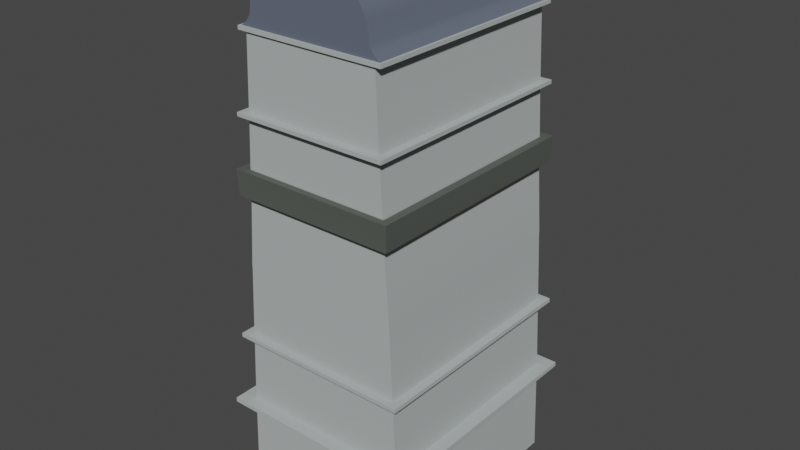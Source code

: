 # Source: paris_test_building_01_.blend  (saved by Blender 3.6.11; exported with 4.5.12 LTS)
import bpy
from mathutils import Matrix  # noqa: F401  (used for matrix-valued properties, if any)

bpy.ops.wm.read_factory_settings(use_empty=True)
scene = bpy.context.scene
scene.name = 'Scene'

# ---- collections
col_collection = bpy.data.collections.new('Collection'); scene.collection.children.link(col_collection)

# ---- materials (node trees are filled in below, after node groups)
mat_wall = bpy.data.materials.new('wall')
mat_wall.use_transparent_shadow = False
mat_roof = bpy.data.materials.new('roof')
mat_roof.use_transparent_shadow = False
mat_balcony = bpy.data.materials.new('balcony')
mat_balcony.use_transparent_shadow = False

# ---- node groups
ng_auto_smooth = bpy.data.node_groups.new('Auto Smooth', 'GeometryNodeTree')
_s = ng_auto_smooth.interface.new_socket(name='Geometry', in_out='OUTPUT', socket_type='NodeSocketGeometry')
_s = ng_auto_smooth.interface.new_socket(name='Geometry', in_out='INPUT', socket_type='NodeSocketGeometry')
_s = ng_auto_smooth.interface.new_socket(name='Angle', in_out='INPUT', socket_type='NodeSocketFloat')
_s.subtype = 'ANGLE'
_s.min_value = 0.0
_s.max_value = 3.142
ng_auto_smooth.is_modifier = True
_N = ng_auto_smooth.nodes; _L = ng_auto_smooth.links
n0 = _N.new('NodeGroupOutput'); n0.name = 'Group Output'; n0.location = (480, -100)
n1 = _N.new('NodeGroupInput'); n1.name = 'Group Input'; n1.location = (-420, -300)
n2 = _N.new('NodeGroupInput'); n2.name = 'Group Input.001'; n2.location = (-60, -100)
n3 = _N.new('GeometryNodeSetShadeSmooth'); n3.name = 'Set Shade Smooth'; n3.location = (120, -100)
n3.domain = 'EDGE'
n4 = _N.new('GeometryNodeSetShadeSmooth'); n4.name = 'Set Shade Smooth.001'; n4.location = (300, -100)
n5 = _N.new('GeometryNodeInputMeshEdgeAngle'); n5.name = 'Edge Angle'; n5.location = (-420, -220)
n6 = _N.new('GeometryNodeInputEdgeSmooth'); n6.name = 'Is Edge Smooth'; n6.location = (-60, -160)
n7 = _N.new('GeometryNodeInputShadeSmooth'); n7.name = 'Is Face Smooth'; n7.location = (-240, -340)
n8 = _N.new('FunctionNodeBooleanMath'); n8.name = 'Boolean Math'; n8.location = (-60, -220)
n9 = _N.new('FunctionNodeCompare'); n9.name = 'Compare'; n9.location = (-240, -180)
n9.operation = 'LESS_EQUAL'
_L.new(n5.outputs[0], n9.inputs[0])
_L.new(n4.outputs[0], n0.inputs[0])
_L.new(n1.outputs[1], n9.inputs[1])
_L.new(n9.outputs[0], n8.inputs[0])
_L.new(n7.outputs[0], n8.inputs[1])
_L.new(n2.outputs[0], n3.inputs[0])
_L.new(n6.outputs[0], n3.inputs[1])
_L.new(n3.outputs[0], n4.inputs[0])
_L.new(n8.outputs[0], n3.inputs[2])
n0.is_active_output = True

# ---- material node trees
mat_wall.use_nodes = True; mat_wall.node_tree.nodes.clear()
_N = mat_wall.node_tree.nodes; _L = mat_wall.node_tree.links
n0 = _N.new('ShaderNodeBsdfPrincipled'); n0.name = 'Principled BSDF'; n0.location = (10, 300)
n0.distribution = 'GGX'
n0.subsurface_method = 'RANDOM_WALK_SKIN'
n0.inputs[0].default_value = (0.4348, 0.4775, 0.4721, 1.0)
n0.inputs[2].default_value = 1.0
n0.inputs[3].default_value = 1.45
n0.inputs[27].default_value = (0.0, 0.0, 0.0, 1.0)
n0.inputs[28].default_value = 1.0
n1 = _N.new('ShaderNodeOutputMaterial'); n1.name = 'Material Output'; n1.location = (300, 300)
_L.new(n0.outputs[0], n1.inputs[0])
n1.is_active_output = True
mat_roof.use_nodes = True; mat_roof.node_tree.nodes.clear()
_N = mat_roof.node_tree.nodes; _L = mat_roof.node_tree.links
n0 = _N.new('ShaderNodeBsdfPrincipled'); n0.name = 'Principled BSDF'; n0.location = (10, 300)
n0.distribution = 'GGX'
n0.subsurface_method = 'RANDOM_WALK_SKIN'
n0.inputs[0].default_value = (0.117, 0.1377, 0.1845, 1.0)
n0.inputs[1].default_value = 0.02381
n0.inputs[2].default_value = 0.8413
n0.inputs[3].default_value = 1.45
n0.inputs[13].default_value = 0.3571
n0.inputs[20].default_value = 0.0
n0.inputs[27].default_value = (0.0, 0.0, 0.0, 1.0)
n0.inputs[28].default_value = 1.0
n1 = _N.new('ShaderNodeOutputMaterial'); n1.name = 'Material Output'; n1.location = (300, 300)
_L.new(n0.outputs[0], n1.inputs[0])
n1.is_active_output = True
mat_balcony.use_nodes = True; mat_balcony.node_tree.nodes.clear()
_N = mat_balcony.node_tree.nodes; _L = mat_balcony.node_tree.links
n0 = _N.new('ShaderNodeBsdfPrincipled'); n0.name = 'Principled BSDF'; n0.location = (10, 300)
n0.distribution = 'GGX'
n0.subsurface_method = 'RANDOM_WALK_SKIN'
n0.inputs[0].default_value = (0.1266, 0.1424, 0.1245, 1.0)
n0.inputs[1].default_value = 0.4524
n0.inputs[2].default_value = 0.746
n0.inputs[3].default_value = 1.45
n0.inputs[27].default_value = (0.0, 0.0, 0.0, 1.0)
n0.inputs[28].default_value = 1.0
n1 = _N.new('ShaderNodeOutputMaterial'); n1.name = 'Material Output'; n1.location = (300, 300)
_L.new(n0.outputs[0], n1.inputs[0])
n1.is_active_output = True

# ---- world
world_world = bpy.data.worlds.new('World'); scene.world = world_world
world_world.use_nodes = True; world_world.node_tree.nodes.clear()
_N = world_world.node_tree.nodes; _L = world_world.node_tree.links
n0 = _N.new('ShaderNodeOutputWorld'); n0.name = 'World Output'; n0.location = (300, 300)
n1 = _N.new('ShaderNodeBackground'); n1.name = 'Background'; n1.location = (10, 300)
n1.inputs[0].default_value = (0.05088, 0.05088, 0.05088, 1.0)
_L.new(n1.outputs[0], n0.inputs[0])
n0.is_active_output = True
world_world.color = (0.05088, 0.05088, 0.05088)
world_world.use_sun_shadow = False
world_world.sun_shadow_jitter_overblur = 0.0

# ---- meshes
me_cube_001 = bpy.data.meshes.new('Cube.001')
me_cube_001.from_pydata([(-1.139, -0.4, -1.0), (-0.9146, -0.4, 201.0), (-1.139, 0.4, -1.0), (-0.9146, 0.4, 201.0), (1.139, -0.4, -1.0), (0.9155, -0.4, 201.0), (1.139, 0.4, -1.0), (0.9155, 0.4, 201.0), (-1.096, -0.4, 39.4), (-1.096, 0.4, 39.4), (1.096, 0.4, 39.4), (1.096, -0.4, 39.4), (-1.096, -0.4, 41.32), (-1.096, 0.4, 41.32), (1.096, 0.4, 41.32), (1.096, -0.4, 41.32), (-1.268, 0.4473, 41.32), (-1.268, 0.4473, 39.4), (1.268, 0.4473, 41.32), (1.268, 0.4473, 39.4), (1.268, -0.4473, 41.32), (1.268, -0.4473, 39.4), (-1.268, -0.4473, 39.4), (-1.268, -0.4473, 41.32), (-1.05, -0.4, 73.26), (-1.005, -0.4, 105.2), (-0.9445, -0.4, 137.1), (-0.8934, -0.4, 169.1), (-0.8934, 0.4, 169.1), (-0.9445, 0.4, 137.1), (-1.005, 0.4, 105.2), (-1.05, 0.4, 73.26), (0.8945, 0.4, 169.1), (0.9456, 0.4, 137.1), (1.005, 0.4, 105.2), (1.05, 0.4, 73.26), (0.8945, -0.4, 169.1), (0.9456, -0.4, 137.1), (1.005, -0.4, 105.2), (1.05, -0.4, 73.26), (0.7586, -0.4, 213.4), (-0.7575, -0.4, 213.4), (-0.7575, 0.4, 213.4), (0.7586, 0.4, 213.4), (-1.051, 0.4, 71.5), (1.051, 0.4, 71.5), (1.051, -0.4, 71.5), (-1.051, -0.4, 71.5), (-1.005, -0.4, 103.3), (-1.005, 0.4, 103.3), (1.005, 0.4, 103.3), (1.005, -0.4, 103.3), (-0.9411, -0.4, 135.4), (-0.9411, 0.4, 135.4), (0.9413, 0.4, 135.4), (0.9413, -0.4, 135.4), (-0.8934, -0.4, 167.5), (-0.8934, 0.4, 167.5), (0.8945, 0.4, 167.5), (0.8945, -0.4, 167.5), (-0.8521, -0.4, 199.4), (-0.8521, 0.4, 199.4), (0.8532, 0.4, 199.4), (0.8532, -0.4, 199.4), (0.5791, -0.4, 225.1), (-0.578, 0.4, 225.1), (-0.578, -0.4, 225.1), (0.5791, 0.4, 225.1), (-0.9456, -0.4087, 199.4), (-0.9456, -0.4087, 201.0), (-0.9456, 0.4087, 201.0), (0.9466, 0.4087, 201.0), (0.9466, -0.4087, 201.0), (-1.16, -0.4267, 71.5), (-1.158, -0.4267, 73.26), (-1.038, -0.4234, 135.4), (-1.041, -0.4234, 137.1), (-0.9856, -0.4247, 167.5), (-0.9856, -0.4247, 169.1), (1.158, -0.4267, 73.26), (1.042, -0.4234, 137.1), (0.9868, -0.4247, 169.1), (1.158, 0.4267, 73.26), (1.042, 0.4234, 137.1), (0.9868, 0.4247, 169.1), (-1.158, 0.4267, 73.26), (-1.041, 0.4234, 137.1), (-0.9856, 0.4247, 169.1), (-1.16, 0.4267, 71.5), (1.16, 0.4267, 71.5), (1.16, -0.4267, 71.5), (-1.038, 0.4234, 135.4), (1.039, 0.4234, 135.4), (1.039, -0.4234, 135.4), (-0.9856, 0.4247, 167.5), (0.9868, 0.4247, 167.5), (0.9868, -0.4247, 167.5), (-0.9456, 0.4087, 199.4), (0.9466, 0.4087, 199.4), (0.9466, -0.4087, 199.4), (0.1647, 0.4, -1.0), (-0.1664, 0.4, -1.0), (-0.1515, 0.4, 201.0), (0.1454, 0.4, 201.0), (-0.1664, -0.4, -1.0), (0.1647, -0.4, -1.0), (0.1454, -0.4, 201.0), (-0.1422, -0.4, 201.0), (0.1585, -0.4, 39.4), (-0.1602, -0.4, 39.4), (-0.1602, 0.4, 39.4), (0.1585, 0.4, 39.4), (0.1585, -0.4, 41.32), (-0.1602, -0.4, 41.32), (-0.1602, 0.4, 41.32), (0.1585, 0.4, 41.32), (0.1984, -0.4473, 39.4), (-0.2002, -0.4473, 39.4), (-0.2002, 0.4473, 39.4), (0.1984, 0.4473, 39.4), (0.1984, -0.4473, 41.32), (-0.2002, -0.4473, 41.32), (-0.2002, 0.4473, 41.32), (0.1984, 0.4473, 41.32), (0.1517, -0.4, 73.26), (-0.1534, -0.4, 73.26), (0.1464, -0.4, 105.2), (-0.1481, -0.4, 105.2), (0.1407, -0.4, 137.1), (-0.1376, -0.4, 137.1), (0.1314, -0.4, 169.1), (-0.1285, -0.4, 169.1), (-0.1534, 0.4, 73.26), (0.1517, 0.4, 73.26), (-0.1481, 0.4, 105.2), (0.1464, 0.4, 105.2), (-0.1376, 0.4, 137.1), (0.1407, 0.4, 137.1), (-0.1285, 0.4, 169.1), (0.1314, 0.4, 169.1), (-0.09996, 0.4, 230.8), (0.1029, 0.4, 230.8), (0.1029, -0.4, 230.8), (-0.09996, -0.4, 230.8), (-0.1237, 0.4, 213.4), (0.1267, 0.4, 213.4), (0.1267, -0.4, 213.4), (-0.1237, -0.4, 213.4), (-0.1537, 0.4, 71.5), (0.152, 0.4, 71.5), (0.152, -0.4, 71.5), (-0.1537, -0.4, 71.5), (-0.1481, 0.4, 103.3), (0.1464, 0.4, 103.3), (0.1464, -0.4, 103.3), (-0.1481, -0.4, 103.3), (-0.1375, 0.4, 135.4), (0.1369, 0.4, 135.4), (0.1369, -0.4, 135.4), (-0.1375, -0.4, 135.4), (-0.1285, 0.4, 167.5), (0.1314, 0.4, 167.5), (0.1314, -0.4, 167.5), (-0.1285, -0.4, 167.5), (0.1254, -0.4, 199.4), (-0.1225, -0.4, 199.4), (-0.1225, 0.4, 199.4), (0.1335, 0.4, 199.4), (-0.1125, 0.4, 225.1), (0.1155, 0.4, 225.1), (0.1155, -0.4, 225.1), (-0.1125, -0.4, 225.1), (-0.1471, 0.4087, 201.0), (0.1502, 0.4087, 201.0), (0.1502, -0.4087, 201.0), (-0.1471, -0.4087, 201.0), (0.181, -0.4267, 73.26), (-0.1828, -0.4267, 73.26), (0.1633, -0.4234, 137.1), (-0.1639, -0.4234, 137.1), (0.1566, -0.4247, 169.1), (-0.1532, -0.4247, 169.1), (-0.1828, 0.4267, 73.26), (0.181, 0.4267, 73.26), (-0.1639, 0.4234, 137.1), (0.1633, 0.4234, 137.1), (-0.1532, 0.4247, 169.1), (0.1566, 0.4247, 169.1), (-0.1832, 0.4267, 71.5), (0.1813, 0.4267, 71.5), (0.1813, -0.4267, 71.5), (-0.1832, -0.4267, 71.5), (-0.1639, 0.4234, 135.4), (0.1633, 0.4234, 135.4), (0.1633, -0.4234, 135.4), (-0.1639, -0.4234, 135.4), (-0.1532, 0.4247, 167.5), (0.1566, 0.4247, 167.5), (0.1566, -0.4247, 167.5), (-0.1532, -0.4247, 167.5), (0.1502, -0.4087, 199.4), (-0.1471, -0.4087, 199.4), (-0.1471, 0.4087, 199.4), (0.1502, 0.4087, 199.4), (-0.1366, -0.4038, 146.3), (-0.9518, -0.4038, 146.3), (0.953, 0.4038, 146.3), (0.953, -0.4038, 146.3), (0.1403, 0.4038, 146.3), (-0.9888, 0.4038, 146.3), (-1.074, 0.4274, 146.3), (1.051, 0.4274, 146.3), (-0.163, -0.4274, 146.3), (-1.05, -0.4274, 146.3), (1.051, -0.4274, 146.3), (0.1672, 0.4274, 146.3), (0.1403, -0.4038, 146.3), (-0.1443, 0.4038, 146.3), (0.1672, -0.4274, 146.3), (-0.1687, 0.4274, 146.3), (-1.139, 0.0, -1.0), (-0.9146, 1.776e-15, 201.0), (1.139, 0.0, -1.0), (0.9155, -5.96e-08, 201.0), (1.096, 0.0, 39.4), (-1.096, 0.0, 39.4), (1.096, 0.0, 41.32), (-1.096, 0.0, 41.32), (1.268, -1.404e-11, 39.4), (-1.268, -1.404e-11, 39.4), (1.268, -1.404e-11, 41.32), (-1.268, -1.404e-11, 41.32), (1.05, 0.0, 73.26), (1.005, 0.0, 105.2), (0.9456, -3.322e-08, 137.1), (0.8945, -5.96e-08, 169.1), (-1.05, 0.0, 73.26), (-1.005, 0.0, 105.2), (-0.9445, 0.0, 137.1), (-0.8934, 5.329e-15, 169.1), (-0.7575, 5.329e-15, 213.4), (0.7586, -5.96e-08, 213.4), (-1.051, 0.0, 71.5), (1.051, 0.0, 71.5), (-1.005, 0.0, 103.3), (1.005, 0.0, 103.3), (-0.9411, 0.0, 135.4), (0.9413, 0.0, 135.4), (-0.8934, 5.329e-15, 167.5), (0.8945, -5.96e-08, 167.5), (0.8532, -5.96e-08, 199.4), (-0.8521, 5.329e-15, 199.4), (-0.578, 5.329e-15, 225.1), (0.5791, -5.96e-08, 225.1), (-0.9456, 1.192e-07, 201.0), (0.9466, 1.776e-15, 201.0), (1.158, -1.776e-15, 73.26), (1.042, -1.776e-15, 137.1), (0.9868, 1.776e-15, 169.1), (-1.158, -1.776e-15, 73.26), (-1.041, -1.776e-15, 137.1), (-0.9856, 1.192e-07, 169.1), (-1.16, -1.776e-15, 71.5), (1.16, -1.776e-15, 71.5), (-1.038, -1.776e-15, 135.4), (1.039, -1.776e-15, 135.4), (-0.9856, 1.192e-07, 167.5), (0.9868, 1.776e-15, 167.5), (0.9466, 1.776e-15, 199.4), (-0.9456, 1.192e-07, 199.4), (0.1029, -5.96e-08, 230.8), (-0.09996, -5.96e-08, 230.8), (-0.1664, -1.776e-15, -1.0), (0.1647, -1.776e-15, -1.0), (0.953, -9.379e-09, 146.3), (-0.9703, 0.0, 146.3), (1.051, -1.776e-15, 146.3), (-1.062, -1.776e-15, 146.3), (-0.8348, -0.4, 203.2), (0.8359, 0.4, 203.2), (0.8359, -0.4, 203.2), (-0.8348, 0.4, 203.2), (-0.123, -0.4, 203.2), (0.1259, -0.4, 203.2), (0.1259, 0.4, 203.2), (-0.123, 0.4, 203.2), (0.8359, -5.96e-08, 203.2), (-0.8348, 5.329e-15, 203.2), (0.7929, -0.4, 205.6), (-0.7918, 0.4, 205.6), (-0.1191, -0.4, 205.6), (0.122, -0.4, 205.6), (0.122, 0.4, 205.6), (-0.1191, 0.4, 205.6), (0.7929, -5.96e-08, 205.6), (-0.7918, 5.329e-15, 205.6), (-0.7918, -0.4, 205.6), (0.7929, 0.4, 205.6)], [], [(158, 55, 93, 194), (164, 63, 99, 200), (128, 129, 204, 216), (273, 222, 4, 105), (66, 171, 143), (104, 109, 8, 0), (222, 224, 11, 4), (100, 111, 10, 6), (220, 225, 9, 2), (113, 12, 23, 121), (115, 14, 18, 123), (224, 10, 19, 228), (225, 8, 22, 229), (117, 121, 23, 22), (228, 230, 20, 21), (119, 123, 18, 19), (229, 231, 16, 17), (110, 9, 17, 118), (227, 13, 16, 231), (108, 11, 21, 116), (226, 15, 20, 230), (247, 54, 92, 265), (156, 53, 91, 192), (150, 46, 90, 190), (103, 7, 71, 173), (236, 31, 85, 259), (246, 52, 75, 264), (243, 45, 89, 263), (139, 32, 84, 187), (148, 44, 88, 188), (234, 37, 207, 274), (162, 59, 96, 198), (242, 47, 73, 262), (221, 3, 70, 254), (295, 296, 41, 240), (294, 297, 43, 241), (293, 289, 42, 144), (291, 288, 40, 146), (227, 242, 44, 13), (115, 149, 45, 14), (226, 243, 46, 15), (113, 151, 47, 12), (236, 244, 49, 31), (133, 153, 50, 35), (232, 245, 51, 39), (125, 155, 48, 24), (237, 246, 53, 30), (135, 157, 54, 34), (233, 247, 55, 38), (127, 159, 52, 25), (238, 248, 57, 29), (137, 161, 58, 33), (234, 249, 59, 37), (129, 163, 56, 26), (131, 165, 60, 27), (235, 250, 63, 36), (139, 167, 62, 32), (239, 251, 61, 28), (240, 41, 66, 252), (241, 43, 67, 253), (144, 42, 65, 168), (146, 40, 64, 170), (269, 254, 70, 97), (203, 173, 71, 98), (268, 255, 72, 99), (201, 175, 69, 68), (191, 177, 74, 73), (195, 179, 76, 75), (199, 181, 78, 77), (263, 256, 79, 90), (265, 257, 80, 93), (267, 258, 81, 96), (189, 183, 82, 89), (193, 185, 83, 92), (197, 187, 84, 95), (262, 259, 85, 88), (264, 260, 86, 91), (266, 261, 87, 94), (239, 28, 87, 261), (223, 5, 72, 255), (250, 62, 98, 268), (29, 136, 217, 209), (166, 61, 97, 202), (131, 27, 78, 181), (251, 60, 68, 269), (232, 39, 79, 256), (107, 1, 69, 175), (126, 154, 51, 38), (76, 179, 212, 213), (248, 56, 77, 266), (25, 48, 155, 127), (235, 36, 81, 258), (160, 57, 94, 196), (249, 58, 95, 267), (58, 161, 197, 95), (161, 160, 196, 197), (127, 155, 154, 126), (135, 153, 152, 134), (5, 106, 174, 72), (106, 107, 175, 174), (36, 130, 180, 81), (130, 131, 181, 180), (62, 167, 203, 98), (167, 166, 202, 203), (37, 128, 216, 207), (179, 178, 218, 212), (94, 87, 186, 196), (196, 186, 187, 197), (91, 86, 184, 192), (192, 184, 185, 193), (34, 50, 153, 135), (88, 85, 182, 188), (188, 182, 183, 189), (96, 81, 180, 198), (198, 180, 181, 199), (93, 80, 178, 194), (194, 178, 179, 195), (134, 152, 49, 30), (90, 79, 176, 190), (190, 176, 177, 191), (99, 72, 174, 200), (200, 174, 175, 201), (97, 70, 172, 202), (202, 172, 173, 203), (41, 147, 171, 66), (147, 146, 170, 171), (43, 145, 169, 67), (145, 144, 168, 169), (28, 61, 166, 138), (138, 166, 167, 139), (36, 63, 164, 130), (130, 164, 165, 131), (37, 59, 162, 128), (128, 162, 163, 129), (29, 57, 160, 136), (136, 160, 161, 137), (38, 55, 158, 126), (126, 158, 159, 127), (30, 53, 156, 134), (134, 156, 157, 135), (39, 51, 154, 124), (124, 154, 155, 125), (31, 49, 152, 132), (132, 152, 153, 133), (15, 46, 150, 112), (112, 150, 151, 113), (13, 44, 148, 114), (114, 148, 149, 115), (296, 290, 147, 41), (290, 291, 146, 147), (297, 292, 145, 43), (292, 293, 144, 145), (169, 168, 140, 141), (270, 271, 143, 142), (233, 245, 50, 34), (56, 163, 199, 77), (163, 162, 198, 199), (83, 185, 215, 211), (178, 80, 214, 218), (45, 149, 189, 89), (149, 148, 188, 189), (28, 138, 186, 87), (138, 139, 187, 186), (3, 102, 172, 70), (102, 103, 173, 172), (47, 151, 191, 73), (151, 150, 190, 191), (54, 157, 193, 92), (157, 156, 192, 193), (8, 109, 117, 22), (109, 108, 116, 117), (10, 111, 119, 19), (111, 110, 118, 119), (17, 16, 122, 118), (118, 122, 123, 119), (21, 20, 120, 116), (116, 120, 121, 117), (13, 114, 122, 16), (114, 115, 123, 122), (15, 112, 120, 20), (112, 113, 121, 120), (2, 9, 110, 101), (101, 110, 111, 100), (4, 11, 108, 105), (105, 108, 109, 104), (171, 170, 142, 143), (220, 272, 104, 0), (272, 273, 105, 104), (60, 165, 201, 68), (165, 164, 200, 201), (237, 244, 48, 25), (52, 159, 195, 75), (159, 158, 194, 195), (275, 209, 210, 277), (208, 206, 211, 215), (204, 205, 213, 212), (274, 207, 214, 276), (207, 216, 218, 214), (216, 204, 212, 218), (209, 217, 219, 210), (217, 208, 215, 219), (238, 29, 209, 275), (136, 137, 208, 217), (260, 76, 213, 277), (257, 83, 211, 276), (184, 86, 210, 219), (129, 26, 205, 204), (137, 33, 206, 208), (185, 184, 219, 215), (80, 257, 276, 214), (86, 260, 277, 210), (26, 238, 275, 205), (206, 274, 276, 211), (205, 275, 277, 213), (30, 49, 244, 237), (101, 100, 273, 272), (2, 101, 272, 220), (38, 51, 245, 233), (141, 140, 271, 270), (59, 249, 267, 96), (32, 235, 258, 84), (57, 248, 266, 94), (35, 232, 256, 82), (61, 251, 269, 97), (63, 250, 268, 99), (7, 223, 255, 71), (27, 239, 261, 78), (77, 78, 261, 266), (75, 76, 260, 264), (73, 74, 259, 262), (95, 84, 258, 267), (92, 83, 257, 265), (89, 82, 256, 263), (98, 71, 255, 268), (68, 69, 254, 269), (40, 241, 253, 64), (42, 240, 252, 65), (27, 60, 251, 239), (32, 62, 250, 235), (33, 58, 249, 234), (26, 56, 248, 238), (34, 54, 247, 233), (25, 52, 246, 237), (35, 50, 245, 232), (24, 48, 244, 236), (14, 45, 243, 226), (12, 47, 242, 227), (288, 294, 241, 40), (289, 295, 240, 42), (1, 221, 254, 69), (44, 242, 262, 88), (33, 234, 274, 206), (46, 243, 263, 90), (53, 246, 264, 91), (24, 236, 259, 74), (55, 247, 265, 93), (14, 226, 230, 18), (12, 227, 231, 23), (22, 23, 231, 229), (19, 18, 230, 228), (9, 225, 229, 17), (11, 224, 228, 21), (0, 8, 225, 220), (6, 10, 224, 222), (100, 6, 222, 273), (170, 64, 142), (67, 169, 141), (168, 65, 140), (252, 271, 140, 65), (271, 252, 66, 143), (64, 253, 270, 142), (253, 67, 141, 270), (3, 221, 287, 281), (5, 223, 286, 280), (103, 102, 285, 284), (7, 103, 284, 279), (107, 106, 283, 282), (1, 107, 282, 278), (106, 5, 280, 283), (102, 3, 281, 285), (223, 7, 279, 286), (221, 1, 278, 287), (281, 287, 295, 289), (280, 286, 294, 288), (284, 285, 293, 292), (279, 284, 292, 297), (282, 283, 291, 290), (278, 282, 290, 296), (283, 280, 288, 291), (285, 281, 289, 293), (286, 279, 297, 294), (287, 278, 296, 295), (35, 82, 183, 133), (133, 183, 182, 132), (85, 31, 132, 182), (125, 177, 176, 124), (74, 177, 125, 24), (79, 39, 124, 176)])
me_cube_001.polygons.foreach_set('use_smooth', [True] * 298)
me_cube_001.polygons.foreach_set('material_index', [2, 0, 2, 0, 1, 0, 0, 0, 0, 0, 0, 0, 0, 0, 0, 0, 0, 0, 0, 0, 0, 2, 2, 0, 0, 0, 2, 0, 0, 0, 2, 0, 0, 0, 1, 1, 1, 1, 0, 0, 0, 0, 0, 0, 0, 0, 0, 0, 0, 0, 0, 0, 0, 0, 0, 0, 0, 0, 1, 1, 1, 1, 0, 0, 0, 0, 0, 2, 0, 0, 2, 0, 0, 2, 0, 0, 2, 0, 0, 0, 0, 2, 0, 0, 0, 0, 0, 0, 2, 0, 0, 0, 0, 0, 0, 0, 0, 0, 0, 0, 0, 0, 0, 0, 2, 2, 0, 0, 2, 2, 0, 0, 0, 0, 0, 2, 2, 0, 0, 0, 0, 0, 0, 0, 1, 1, 1, 1, 0, 0, 0, 0, 0, 0, 0, 0, 0, 0, 0, 0, 0, 0, 0, 0, 0, 0, 0, 0, 1, 1, 1, 1, 1, 1, 0, 0, 0, 2, 2, 0, 0, 0, 0, 0, 0, 0, 0, 2, 2, 0, 0, 0, 0, 0, 0, 0, 0, 0, 0, 0, 0, 0, 0, 0, 0, 1, 0, 0, 0, 0, 0, 2, 2, 2, 2, 2, 2, 2, 2, 2, 2, 2, 2, 2, 2, 2, 2, 2, 2, 2, 2, 2, 2, 2, 0, 0, 0, 0, 1, 0, 0, 0, 0, 0, 0, 0, 0, 0, 2, 0, 0, 2, 0, 0, 0, 1, 1, 0, 0, 0, 0, 0, 0, 0, 0, 0, 0, 1, 1, 0, 0, 2, 0, 2, 0, 2, 0, 0, 0, 0, 0, 0, 0, 0, 0, 1, 1, 1, 1, 1, 1, 1, 1, 1, 1, 1, 1, 1, 1, 1, 1, 1, 1, 1, 1, 1, 1, 1, 1, 1, 1, 1, 0, 0, 0, 0, 0, 0])
_uv = me_cube_001.uv_layers.new(name='UVMap')
_uv.uv.foreach_set('vector', [0.5469, 0.8333, 0.5469, 0.75, 0.5469, 0.75, 0.5469, 0.8333, 0.6231, 0.8333, 0.6231, 0.75, 0.6231, 0.75, 0.6231, 0.8333, 0.549, 0.8333, 0.549, 0.9167, 0.549, 0.9167, 0.549, 0.8333, 0.2917, 0.625, 0.375, 0.625, 0.375, 0.75, 0.2917, 0.75, 0.625, 1.0, 0.625, 0.9167, 0.625, 0.9167, 0.375, 0.9167, 0.425, 0.9167, 0.425, 1.0, 0.375, 1.0, 0.375, 0.625, 0.425, 0.625, 0.425, 0.75, 0.375, 0.75, 0.375, 0.4167, 0.425, 0.4167, 0.425, 0.5, 0.375, 0.5, 0.375, 0.125, 0.425, 0.125, 0.425, 0.25, 0.375, 0.25, 0.435, 0.9167, 0.435, 1.0, 0.435, 1.0, 0.435, 0.9167, 0.435, 0.4167, 0.435, 0.5, 0.435, 0.5, 0.435, 0.4167, 0.425, 0.625, 0.425, 0.5, 0.425, 0.5, 0.425, 0.625, 0.425, 0.125, 0.425, 0.0, 0.425, 0.0, 0.425, 0.125, 0.425, 0.9167, 0.435, 0.9167, 0.435, 1.0, 0.425, 1.0, 0.425, 0.625, 0.435, 0.625, 0.435, 0.75, 0.425, 0.75, 0.425, 0.4167, 0.435, 0.4167, 0.435, 0.5, 0.425, 0.5, 0.425, 0.125, 0.435, 0.125, 0.435, 0.25, 0.425, 0.25, 0.425, 0.3333, 0.425, 0.25, 0.425, 0.25, 0.425, 0.3333, 0.435, 0.125, 0.435, 0.25, 0.435, 0.25, 0.435, 0.125, 0.425, 0.8333, 0.425, 0.75, 0.425, 0.75, 0.425, 0.8333, 0.435, 0.625, 0.435, 0.75, 0.435, 0.75, 0.435, 0.625, 0.5469, 0.625, 0.5469, 0.5, 0.5469, 0.5, 0.5469, 0.625, 0.5469, 0.3333, 0.5469, 0.25, 0.5469, 0.25, 0.5469, 0.3333, 0.4709, 0.8333, 0.4709, 0.75, 0.4709, 0.75, 0.4709, 0.8333, 0.625, 0.4167, 0.625, 0.5, 0.625, 0.5, 0.625, 0.4167, 0.473, 0.125, 0.473, 0.25, 0.473, 0.25, 0.473, 0.125, 0.5469, 0.125, 0.5469, 0.0, 0.5469, 0.0, 0.5469, 0.125, 0.4709, 0.625, 0.4709, 0.5, 0.4709, 0.5, 0.4709, 0.625, 0.587, 0.4167, 0.587, 0.5, 0.587, 0.5, 0.587, 0.4167, 0.4709, 0.3333, 0.4709, 0.25, 0.4709, 0.25, 0.4709, 0.3333, 0.549, 0.625, 0.549, 0.75, 0.549, 0.75, 0.549, 0.625, 0.5851, 0.8333, 0.5851, 0.75, 0.5851, 0.75, 0.5851, 0.8333, 0.4709, 0.125, 0.4709, 0.0, 0.4709, 0.0, 0.4709, 0.125, 0.625, 0.125, 0.625, 0.25, 0.625, 0.25, 0.625, 0.125, 0.625, 0.125, 0.625, 0.0, 0.625, 0.0, 0.625, 0.125, 0.625, 0.625, 0.625, 0.5, 0.625, 0.5, 0.625, 0.625, 0.625, 0.3333, 0.625, 0.25, 0.625, 0.25, 0.625, 0.3333, 0.625, 0.8333, 0.625, 0.75, 0.625, 0.75, 0.625, 0.8333, 0.435, 0.125, 0.4709, 0.125, 0.4709, 0.25, 0.435, 0.25, 0.435, 0.4167, 0.4709, 0.4167, 0.4709, 0.5, 0.435, 0.5, 0.435, 0.625, 0.4709, 0.625, 0.4709, 0.75, 0.435, 0.75, 0.435, 0.9167, 0.4709, 0.9167, 0.4709, 1.0, 0.435, 1.0, 0.473, 0.125, 0.5087, 0.125, 0.5087, 0.25, 0.473, 0.25, 0.473, 0.4167, 0.5087, 0.4167, 0.5087, 0.5, 0.473, 0.5, 0.473, 0.625, 0.5087, 0.625, 0.5087, 0.75, 0.473, 0.75, 0.473, 0.9167, 0.5087, 0.9167, 0.5087, 1.0, 0.473, 1.0, 0.511, 0.125, 0.5469, 0.125, 0.5469, 0.25, 0.511, 0.25, 0.511, 0.4167, 0.5469, 0.4167, 0.5469, 0.5, 0.511, 0.5, 0.511, 0.625, 0.5469, 0.625, 0.5469, 0.75, 0.511, 0.75, 0.511, 0.9167, 0.5469, 0.9167, 0.5469, 1.0, 0.511, 1.0, 0.549, 0.125, 0.5851, 0.125, 0.5851, 0.25, 0.549, 0.25, 0.549, 0.4167, 0.5851, 0.4167, 0.5851, 0.5, 0.549, 0.5, 0.549, 0.625, 0.5851, 0.625, 0.5851, 0.75, 0.549, 0.75, 0.549, 0.9167, 0.5851, 0.9167, 0.5851, 1.0, 0.549, 1.0, 0.587, 0.9167, 0.6231, 0.9167, 0.6231, 1.0, 0.587, 1.0, 0.587, 0.625, 0.6231, 0.625, 0.6231, 0.75, 0.587, 0.75, 0.587, 0.4167, 0.6231, 0.4167, 0.6231, 0.5, 0.587, 0.5, 0.587, 0.125, 0.6231, 0.125, 0.6231, 0.25, 0.587, 0.25, 0.625, 0.125, 0.625, 0.0, 0.625, 0.0, 0.625, 0.125, 0.625, 0.625, 0.625, 0.5, 0.625, 0.5, 0.625, 0.625, 0.625, 0.3333, 0.625, 0.25, 0.625, 0.25, 0.625, 0.3333, 0.625, 0.8333, 0.625, 0.75, 0.625, 0.75, 0.625, 0.8333, 0.6231, 0.125, 0.625, 0.125, 0.625, 0.25, 0.6231, 0.25, 0.6231, 0.4167, 0.625, 0.4167, 0.625, 0.5, 0.6231, 0.5, 0.6231, 0.625, 0.625, 0.625, 0.625, 0.75, 0.6231, 0.75, 0.6231, 0.9167, 0.625, 0.9167, 0.625, 1.0, 0.6231, 1.0, 0.4709, 0.9167, 0.473, 0.9167, 0.473, 1.0, 0.4709, 1.0, 0.5469, 0.9167, 0.549, 0.9167, 0.549, 1.0, 0.5469, 1.0, 0.5851, 0.9167, 0.587, 0.9167, 0.587, 1.0, 0.5851, 1.0, 0.4709, 0.625, 0.473, 0.625, 0.473, 0.75, 0.4709, 0.75, 0.5469, 0.625, 0.549, 0.625, 0.549, 0.75, 0.5469, 0.75, 0.5851, 0.625, 0.587, 0.625, 0.587, 0.75, 0.5851, 0.75, 0.4709, 0.4167, 0.473, 0.4167, 0.473, 0.5, 0.4709, 0.5, 0.5469, 0.4167, 0.549, 0.4167, 0.549, 0.5, 0.5469, 0.5, 0.5851, 0.4167, 0.587, 0.4167, 0.587, 0.5, 0.5851, 0.5, 0.4709, 0.125, 0.473, 0.125, 0.473, 0.25, 0.4709, 0.25, 0.5469, 0.125, 0.549, 0.125, 0.549, 0.25, 0.5469, 0.25, 0.5851, 0.125, 0.587, 0.125, 0.587, 0.25, 0.5851, 0.25, 0.587, 0.125, 0.587, 0.25, 0.587, 0.25, 0.587, 0.125, 0.625, 0.625, 0.625, 0.75, 0.625, 0.75, 0.625, 0.625, 0.6231, 0.625, 0.6231, 0.5, 0.6231, 0.5, 0.6231, 0.625, 0.549, 0.25, 0.549, 0.3333, 0.549, 0.3333, 0.549, 0.25, 0.6231, 0.3333, 0.6231, 0.25, 0.6231, 0.25, 0.6231, 0.3333, 0.587, 0.9167, 0.587, 1.0, 0.587, 1.0, 0.587, 0.9167, 0.6231, 0.125, 0.6231, 0.0, 0.6231, 0.0, 0.6231, 0.125, 0.473, 0.625, 0.473, 0.75, 0.473, 0.75, 0.473, 0.625, 0.625, 0.9167, 0.625, 1.0, 0.625, 1.0, 0.625, 0.9167, 0.511, 0.8333, 0.5087, 0.8333, 0.5087, 0.75, 0.511, 0.75, 0.549, 1.0, 0.549, 0.9167, 0.549, 0.9167, 0.549, 1.0, 0.5851, 0.125, 0.5851, 0.0, 0.5851, 0.0, 0.5851, 0.125, 0.511, 0.0, 0.5087, 0.0, 0.5087, 0.9167, 0.511, 0.9167, 0.587, 0.625, 0.587, 0.75, 0.587, 0.75, 0.587, 0.625, 0.5851, 0.3333, 0.5851, 0.25, 0.5851, 0.25, 0.5851, 0.3333, 0.5851, 0.625, 0.5851, 0.5, 0.5851, 0.5, 0.5851, 0.625, 0.5851, 0.5, 0.5851, 0.4167, 0.5851, 0.4167, 0.5851, 0.5, 0.5851, 0.4167, 0.5851, 0.3333, 0.5851, 0.3333, 0.5851, 0.4167, 0.511, 0.9167, 0.5087, 0.9167, 0.5087, 0.8333, 0.511, 0.8333, 0.511, 0.4167, 0.5087, 0.4167, 0.5087, 0.3333, 0.511, 0.3333, 0.625, 0.75, 0.625, 0.8333, 0.625, 0.8333, 0.625, 0.75, 0.625, 0.8333, 0.625, 0.9167, 0.625, 0.9167, 0.625, 0.8333, 0.587, 0.75, 0.587, 0.8333, 0.587, 0.8333, 0.587, 0.75, 0.587, 0.8333, 0.587, 0.9167, 0.587, 0.9167, 0.587, 0.8333, 0.6231, 0.5, 0.6231, 0.4167, 0.6231, 0.4167, 0.6231, 0.5, 0.6231, 0.4167, 0.6231, 0.3333, 0.6231, 0.3333, 0.6231, 0.4167, 0.549, 0.75, 0.549, 0.8333, 0.549, 0.8333, 0.549, 0.75, 0.549, 0.9167, 0.549, 0.8333, 0.549, 0.8333, 0.549, 0.9167, 0.5851, 0.25, 0.587, 0.25, 0.587, 0.3333, 0.5851, 0.3333, 0.5851, 0.3333, 0.587, 0.3333, 0.587, 0.4167, 0.5851, 0.4167, 0.5469, 0.25, 0.549, 0.25, 0.549, 0.3333, 0.5469, 0.3333, 0.5469, 0.3333, 0.549, 0.3333, 0.549, 0.4167, 0.5469, 0.4167, 0.511, 0.5, 0.5087, 0.5, 0.5087, 0.4167, 0.511, 0.4167, 0.4709, 0.25, 0.473, 0.25, 0.473, 0.3333, 0.4709, 0.3333, 0.4709, 0.3333, 0.473, 0.3333, 0.473, 0.4167, 0.4709, 0.4167, 0.5851, 0.75, 0.587, 0.75, 0.587, 0.8333, 0.5851, 0.8333, 0.5851, 0.8333, 0.587, 0.8333, 0.587, 0.9167, 0.5851, 0.9167, 0.5469, 0.75, 0.549, 0.75, 0.549, 0.8333, 0.5469, 0.8333, 0.5469, 0.8333, 0.549, 0.8333, 0.549, 0.9167, 0.5469, 0.9167, 0.511, 0.3333, 0.5087, 0.3333, 0.5087, 0.25, 0.511, 0.25, 0.4709, 0.75, 0.473, 0.75, 0.473, 0.8333, 0.4709, 0.8333, 0.4709, 0.8333, 0.473, 0.8333, 0.473, 0.9167, 0.4709, 0.9167, 0.6231, 0.75, 0.625, 0.75, 0.625, 0.8333, 0.6231, 0.8333, 0.6231, 0.8333, 0.625, 0.8333, 0.625, 0.9167, 0.6231, 0.9167, 0.6231, 0.25, 0.625, 0.25, 0.625, 0.3333, 0.6231, 0.3333, 0.6231, 0.3333, 0.625, 0.3333, 0.625, 0.4167, 0.6231, 0.4167, 0.625, 1.0, 0.625, 0.9167, 0.625, 0.9167, 0.625, 1.0, 0.625, 0.9167, 0.625, 0.8333, 0.625, 0.8333, 0.625, 0.9167, 0.625, 0.5, 0.625, 0.4167, 0.625, 0.4167, 0.625, 0.5, 0.625, 0.4167, 0.625, 0.3333, 0.625, 0.3333, 0.625, 0.4167, 0.587, 0.25, 0.6231, 0.25, 0.6231, 0.3333, 0.587, 0.3333, 0.587, 0.3333, 0.6231, 0.3333, 0.6231, 0.4167, 0.587, 0.4167, 0.587, 0.75, 0.6231, 0.75, 0.6231, 0.8333, 0.587, 0.8333, 0.587, 0.8333, 0.6231, 0.8333, 0.6231, 0.9167, 0.587, 0.9167, 0.549, 0.75, 0.5851, 0.75, 0.5851, 0.8333, 0.549, 0.8333, 0.549, 0.8333, 0.5851, 0.8333, 0.5851, 0.9167, 0.549, 0.9167, 0.549, 0.25, 0.5851, 0.25, 0.5851, 0.3333, 0.549, 0.3333, 0.549, 0.3333, 0.5851, 0.3333, 0.5851, 0.4167, 0.549, 0.4167, 0.511, 0.75, 0.5469, 0.75, 0.5469, 0.8333, 0.511, 0.8333, 0.511, 0.8333, 0.5469, 0.8333, 0.5469, 0.9167, 0.511, 0.9167, 0.511, 0.25, 0.5469, 0.25, 0.5469, 0.3333, 0.511, 0.3333, 0.511, 0.3333, 0.5469, 0.3333, 0.5469, 0.4167, 0.511, 0.4167, 0.473, 0.75, 0.5087, 0.75, 0.5087, 0.8333, 0.473, 0.8333, 0.473, 0.8333, 0.5087, 0.8333, 0.5087, 0.9167, 0.473, 0.9167, 0.473, 0.25, 0.5087, 0.25, 0.5087, 0.3333, 0.473, 0.3333, 0.473, 0.3333, 0.5087, 0.3333, 0.5087, 0.4167, 0.473, 0.4167, 0.435, 0.75, 0.4709, 0.75, 0.4709, 0.8333, 0.435, 0.8333, 0.435, 0.8333, 0.4709, 0.8333, 0.4709, 0.9167, 0.435, 0.9167, 0.435, 0.25, 0.4709, 0.25, 0.4709, 0.3333, 0.435, 0.3333, 0.435, 0.3333, 0.4709, 0.3333, 0.4709, 0.4167, 0.435, 0.4167, 0.625, 1.0, 0.625, 0.9167, 0.625, 0.9167, 0.625, 1.0, 0.625, 0.9167, 0.625, 0.8333, 0.625, 0.8333, 0.625, 0.9167, 0.625, 0.5, 0.625, 0.4167, 0.625, 0.4167, 0.625, 0.5, 0.625, 0.4167, 0.625, 0.3333, 0.625, 0.3333, 0.625, 0.4167, 0.625, 0.4167, 0.625, 0.3333, 0.625, 0.3333, 0.625, 0.4167, 0.7083, 0.625, 0.7917, 0.625, 0.7917, 0.75, 0.7083, 0.75, 0.511, 0.625, 0.5087, 0.625, 0.5087, 0.5, 0.511, 0.5, 0.5851, 1.0, 0.5851, 0.9167, 0.5851, 0.9167, 0.5851, 1.0, 0.5851, 0.9167, 0.5851, 0.8333, 0.5851, 0.8333, 0.5851, 0.9167, 0.549, 0.5, 0.549, 0.4167, 0.549, 0.4167, 0.549, 0.5, 0.549, 0.8333, 0.549, 0.75, 0.549, 0.75, 0.549, 0.8333, 0.4709, 0.5, 0.4709, 0.4167, 0.4709, 0.4167, 0.4709, 0.5, 0.4709, 0.4167, 0.4709, 0.3333, 0.4709, 0.3333, 0.4709, 0.4167, 0.587, 0.25, 0.587, 0.3333, 0.587, 0.3333, 0.587, 0.25, 0.587, 0.3333, 0.587, 0.4167, 0.587, 0.4167, 0.587, 0.3333, 0.625, 0.25, 0.625, 0.3333, 0.625, 0.3333, 0.625, 0.25, 0.625, 0.3333, 0.625, 0.4167, 0.625, 0.4167, 0.625, 0.3333, 0.4709, 1.0, 0.4709, 0.9167, 0.4709, 0.9167, 0.4709, 1.0, 0.4709, 0.9167, 0.4709, 0.8333, 0.4709, 0.8333, 0.4709, 0.9167, 0.5469, 0.5, 0.5469, 0.4167, 0.5469, 0.4167, 0.5469, 0.5, 0.5469, 0.4167, 0.5469, 0.3333, 0.5469, 0.3333, 0.5469, 0.4167, 0.425, 1.0, 0.425, 0.9167, 0.425, 0.9167, 0.425, 1.0, 0.425, 0.9167, 0.425, 0.8333, 0.425, 0.8333, 0.425, 0.9167, 0.425, 0.5, 0.425, 0.4167, 0.425, 0.4167, 0.425, 0.5, 0.425, 0.4167, 0.425, 0.3333, 0.425, 0.3333, 0.425, 0.4167, 0.425, 0.25, 0.435, 0.25, 0.435, 0.3333, 0.425, 0.3333, 0.425, 0.3333, 0.435, 0.3333, 0.435, 0.4167, 0.425, 0.4167, 0.425, 0.75, 0.435, 0.75, 0.435, 0.8333, 0.425, 0.8333, 0.425, 0.8333, 0.435, 0.8333, 0.435, 0.9167, 0.425, 0.9167, 0.435, 0.25, 0.435, 0.3333, 0.435, 0.3333, 0.435, 0.25, 0.435, 0.3333, 0.435, 0.4167, 0.435, 0.4167, 0.435, 0.3333, 0.435, 0.75, 0.435, 0.8333, 0.435, 0.8333, 0.435, 0.75, 0.435, 0.8333, 0.435, 0.9167, 0.435, 0.9167, 0.435, 0.8333, 0.375, 0.25, 0.425, 0.25, 0.425, 0.3333, 0.375, 0.3333, 0.375, 0.3333, 0.425, 0.3333, 0.425, 0.4167, 0.375, 0.4167, 0.375, 0.75, 0.425, 0.75, 0.425, 0.8333, 0.375, 0.8333, 0.375, 0.8333, 0.425, 0.8333, 0.425, 0.9167, 0.375, 0.9167, 0.625, 0.9167, 0.625, 0.8333, 0.625, 0.8333, 0.625, 0.9167, 0.125, 0.625, 0.2083, 0.625, 0.2083, 0.75, 0.125, 0.75, 0.2083, 0.625, 0.2917, 0.625, 0.2917, 0.75, 0.2083, 0.75, 0.6231, 1.0, 0.6231, 0.9167, 0.6231, 0.9167, 0.6231, 1.0, 0.6231, 0.9167, 0.6231, 0.8333, 0.6231, 0.8333, 0.6231, 0.9167, 0.511, 0.125, 0.5087, 0.125, 0.5087, 0.0, 0.511, 0.0, 0.5469, 1.0, 0.5469, 0.9167, 0.5469, 0.9167, 0.5469, 1.0, 0.5469, 0.9167, 0.5469, 0.8333, 0.5469, 0.8333, 0.5469, 0.9167, 0.549, 0.125, 0.549, 0.25, 0.549, 0.25, 0.549, 0.125, 0.549, 0.4167, 0.549, 0.5, 0.549, 0.5, 0.549, 0.4167, 0.549, 0.9167, 0.549, 1.0, 0.549, 1.0, 0.549, 0.9167, 0.549, 0.625, 0.549, 0.75, 0.549, 0.75, 0.549, 0.625, 0.549, 0.75, 0.549, 0.8333, 0.549, 0.8333, 0.549, 0.75, 0.549, 0.8333, 0.549, 0.9167, 0.549, 0.9167, 0.549, 0.8333, 0.549, 0.25, 0.549, 0.3333, 0.549, 0.3333, 0.549, 0.25, 0.549, 0.3333, 0.549, 0.4167, 0.549, 0.4167, 0.549, 0.3333, 0.549, 0.125, 0.549, 0.25, 0.549, 0.25, 0.549, 0.125, 0.549, 0.3333, 0.549, 0.4167, 0.549, 0.4167, 0.549, 0.3333, 0.549, 0.125, 0.549, 0.0, 0.549, 0.0, 0.549, 0.125, 0.549, 0.625, 0.549, 0.5, 0.549, 0.5, 0.549, 0.625, 0.549, 0.3333, 0.549, 0.25, 0.549, 0.25, 0.549, 0.3333, 0.549, 0.9167, 0.549, 1.0, 0.549, 1.0, 0.549, 0.9167, 0.549, 0.4167, 0.549, 0.5, 0.549, 0.5, 0.549, 0.4167, 0.549, 0.4167, 0.549, 0.3333, 0.549, 0.3333, 0.549, 0.4167, 0.549, 0.75, 0.549, 0.625, 0.549, 0.625, 0.549, 0.75, 0.549, 0.25, 0.549, 0.125, 0.549, 0.125, 0.549, 0.25, 0.549, 0.0, 0.549, 0.125, 0.549, 0.125, 0.549, 0.0, 0.549, 0.5, 0.549, 0.625, 0.549, 0.625, 0.549, 0.5, 0.549, 0.0, 0.549, 0.125, 0.549, 0.125, 0.549, 0.0, 0.511, 0.25, 0.5087, 0.25, 0.5087, 0.125, 0.511, 0.125, 0.2083, 0.5, 0.2917, 0.5, 0.2917, 0.625, 0.2083, 0.625, 0.125, 0.5, 0.2083, 0.5, 0.2083, 0.625, 0.125, 0.625, 0.511, 0.75, 0.5087, 0.75, 0.5087, 0.625, 0.511, 0.625, 0.7083, 0.5, 0.7917, 0.5, 0.7917, 0.625, 0.7083, 0.625, 0.5851, 0.75, 0.5851, 0.625, 0.5851, 0.625, 0.5851, 0.75, 0.587, 0.5, 0.587, 0.625, 0.587, 0.625, 0.587, 0.5, 0.5851, 0.25, 0.5851, 0.125, 0.5851, 0.125, 0.5851, 0.25, 0.473, 0.5, 0.473, 0.625, 0.473, 0.625, 0.473, 0.5, 0.6231, 0.25, 0.6231, 0.125, 0.6231, 0.125, 0.6231, 0.25, 0.6231, 0.75, 0.6231, 0.625, 0.6231, 0.625, 0.6231, 0.75, 0.625, 0.5, 0.625, 0.625, 0.625, 0.625, 0.625, 0.5, 0.587, 0.0, 0.587, 0.125, 0.587, 0.125, 0.587, 0.0, 0.5851, 0.0, 0.587, 0.0, 0.587, 0.125, 0.5851, 0.125, 0.5469, 0.0, 0.549, 0.0, 0.549, 0.125, 0.5469, 0.125, 0.4709, 0.0, 0.473, 0.0, 0.473, 0.125, 0.4709, 0.125, 0.5851, 0.5, 0.587, 0.5, 0.587, 0.625, 0.5851, 0.625, 0.5469, 0.5, 0.549, 0.5, 0.549, 0.625, 0.5469, 0.625, 0.4709, 0.5, 0.473, 0.5, 0.473, 0.625, 0.4709, 0.625, 0.6231, 0.5, 0.625, 0.5, 0.625, 0.625, 0.6231, 0.625, 0.6231, 0.0, 0.625, 0.0, 0.625, 0.125, 0.6231, 0.125, 0.625, 0.75, 0.625, 0.625, 0.625, 0.625, 0.625, 0.75, 0.625, 0.25, 0.625, 0.125, 0.625, 0.125, 0.625, 0.25, 0.587, 0.0, 0.6231, 0.0, 0.6231, 0.125, 0.587, 0.125, 0.587, 0.5, 0.6231, 0.5, 0.6231, 0.625, 0.587, 0.625, 0.549, 0.5, 0.5851, 0.5, 0.5851, 0.625, 0.549, 0.625, 0.549, 0.0, 0.5851, 0.0, 0.5851, 0.125, 0.549, 0.125, 0.511, 0.5, 0.5469, 0.5, 0.5469, 0.625, 0.511, 0.625, 0.511, 0.0, 0.5469, 0.0, 0.5469, 0.125, 0.511, 0.125, 0.473, 0.5, 0.5087, 0.5, 0.5087, 0.625, 0.473, 0.625, 0.473, 0.0, 0.5087, 0.0, 0.5087, 0.125, 0.473, 0.125, 0.435, 0.5, 0.4709, 0.5, 0.4709, 0.625, 0.435, 0.625, 0.435, 0.0, 0.4709, 0.0, 0.4709, 0.125, 0.435, 0.125, 0.625, 0.75, 0.625, 0.625, 0.625, 0.625, 0.625, 0.75, 0.625, 0.25, 0.625, 0.125, 0.625, 0.125, 0.625, 0.25, 0.625, 0.0, 0.625, 0.125, 0.625, 0.125, 0.625, 0.0, 0.4709, 0.25, 0.4709, 0.125, 0.4709, 0.125, 0.4709, 0.25, 0.549, 0.5, 0.549, 0.625, 0.549, 0.625, 0.549, 0.5, 0.4709, 0.75, 0.4709, 0.625, 0.4709, 0.625, 0.4709, 0.75, 0.5469, 0.25, 0.5469, 0.125, 0.5469, 0.125, 0.5469, 0.25, 0.473, 0.0, 0.473, 0.125, 0.473, 0.125, 0.473, 0.0, 0.5469, 0.75, 0.5469, 0.625, 0.5469, 0.625, 0.5469, 0.75, 0.435, 0.5, 0.435, 0.625, 0.435, 0.625, 0.435, 0.5, 0.435, 0.0, 0.435, 0.125, 0.435, 0.125, 0.435, 0.0, 0.425, 0.0, 0.435, 0.0, 0.435, 0.125, 0.425, 0.125, 0.425, 0.5, 0.435, 0.5, 0.435, 0.625, 0.425, 0.625, 0.425, 0.25, 0.425, 0.125, 0.425, 0.125, 0.425, 0.25, 0.425, 0.75, 0.425, 0.625, 0.425, 0.625, 0.425, 0.75, 0.375, 0.0, 0.425, 0.0, 0.425, 0.125, 0.375, 0.125, 0.375, 0.5, 0.425, 0.5, 0.425, 0.625, 0.375, 0.625, 0.2917, 0.5, 0.375, 0.5, 0.375, 0.625, 0.2917, 0.625, 0.625, 0.8333, 0.625, 0.75, 0.625, 0.8333, 0.625, 0.5, 0.625, 0.4167, 0.625, 0.4167, 0.625, 0.3333, 0.625, 0.25, 0.625, 0.3333, 0.625, 0.125, 0.7917, 0.625, 0.7917, 0.5, 0.625, 0.25, 0.7917, 0.625, 0.625, 0.125, 0.625, 0.0, 0.625, 0.9167, 0.625, 0.75, 0.625, 0.625, 0.7083, 0.625, 0.625, 0.8333, 0.625, 0.625, 0.625, 0.5, 0.7083, 0.5, 0.7083, 0.625, 0.625, 0.25, 0.625, 0.125, 0.625, 0.125, 0.625, 0.25, 0.625, 0.75, 0.625, 0.625, 0.625, 0.625, 0.625, 0.75, 0.625, 0.4167, 0.625, 0.3333, 0.625, 0.3333, 0.625, 0.4167, 0.625, 0.5, 0.625, 0.4167, 0.625, 0.4167, 0.625, 0.5, 0.625, 0.9167, 0.625, 0.8333, 0.625, 0.8333, 0.625, 0.9167, 0.625, 1.0, 0.625, 0.9167, 0.625, 0.9167, 0.625, 1.0, 0.625, 0.8333, 0.625, 0.75, 0.625, 0.75, 0.625, 0.8333, 0.625, 0.3333, 0.625, 0.25, 0.625, 0.25, 0.625, 0.3333, 0.625, 0.625, 0.625, 0.5, 0.625, 0.5, 0.625, 0.625, 0.625, 0.125, 0.625, 0.0, 0.625, 0.0, 0.625, 0.125, 0.625, 0.25, 0.625, 0.125, 0.625, 0.125, 0.625, 0.25, 0.625, 0.75, 0.625, 0.625, 0.625, 0.625, 0.625, 0.75, 0.625, 0.4167, 0.625, 0.3333, 0.625, 0.3333, 0.625, 0.4167, 0.625, 0.5, 0.625, 0.4167, 0.625, 0.4167, 0.625, 0.5, 0.625, 0.9167, 0.625, 0.8333, 0.625, 0.8333, 0.625, 0.9167, 0.625, 1.0, 0.625, 0.9167, 0.625, 0.9167, 0.625, 1.0, 0.625, 0.8333, 0.625, 0.75, 0.625, 0.75, 0.625, 0.8333, 0.625, 0.3333, 0.625, 0.25, 0.625, 0.25, 0.625, 0.3333, 0.625, 0.625, 0.625, 0.5, 0.625, 0.5, 0.625, 0.625, 0.625, 0.125, 0.625, 0.0, 0.625, 0.0, 0.625, 0.125, 0.473, 0.5, 0.473, 0.5, 0.473, 0.4167, 0.473, 0.4167, 0.473, 0.4167, 0.473, 0.4167, 0.473, 0.3333, 0.473, 0.3333, 0.473, 0.25, 0.473, 0.25, 0.473, 0.3333, 0.473, 0.3333, 0.473, 0.9167, 0.473, 0.9167, 0.473, 0.8333, 0.473, 0.8333, 0.473, 1.0, 0.473, 0.9167, 0.473, 0.9167, 0.473, 1.0, 0.473, 0.75, 0.473, 0.75, 0.473, 0.8333, 0.473, 0.8333])
me_cube_001.materials.append(mat_wall)
me_cube_001.materials.append(mat_roof)
me_cube_001.materials.append(mat_balcony)
me_cube_001.update()

# ---- objects
ob_cube_col = bpy.data.objects.new('Cube-col', me_cube_001)

# ---- transforms, parenting, visibility, modifiers, constraints
ob_cube_col.location = (0.0, 0.0, 0.0)
ob_cube_col.scale = (34.43, 118.9, 1.0)
_m = ob_cube_col.modifiers.new('Auto Smooth', 'NODES')
_m.node_group = ng_auto_smooth
_gi = [s.identifier for s in ng_auto_smooth.interface.items_tree if s.item_type == 'SOCKET' and s.in_out == 'INPUT']
_m[_gi[1]] = 0.5236  # Angle

# ---- collection membership
col_collection.objects.link(ob_cube_col)

# ---- scene / render settings (as saved in the file)
scene.frame_start = 1; scene.frame_end = 250; scene.frame_set(1)
scene.render.engine = 'BLENDER_EEVEE_NEXT'
scene.render.fps = 30
scene.cycles.sampling_pattern = 'TABULATED_SOBOL'
scene.view_settings.view_transform = 'Filmic'
bpy.context.view_layer.update()

# ---- added for rendering (the .blend has no active camera and no usable light): camera, sun
cam_auto = bpy.data.cameras.new('AutoCamera')
cam_auto.lens = 50.0
cam_auto.sensor_width = 36.0
cam_auto.clip_end = 4377.48
ob_auto_camera = bpy.data.objects.new('AutoCamera', cam_auto)
scene.collection.objects.link(ob_auto_camera)
ob_auto_camera.location = (249.432, -299.316, 314.439)
ob_auto_camera.rotation_euler = (1.09748, -7.21219e-08, 0.694738)
scene.camera = ob_auto_camera
light_auto_sun = bpy.data.lights.new('AutoSun', 'SUN')
light_auto_sun.energy = 3.0
light_auto_sun.angle = 0.0523599
ob_auto_sun = bpy.data.objects.new('AutoSun', light_auto_sun)
scene.collection.objects.link(ob_auto_sun)
ob_auto_sun.rotation_euler = (0.872665, 0.174533, 0.523599)
bpy.context.view_layer.update()
